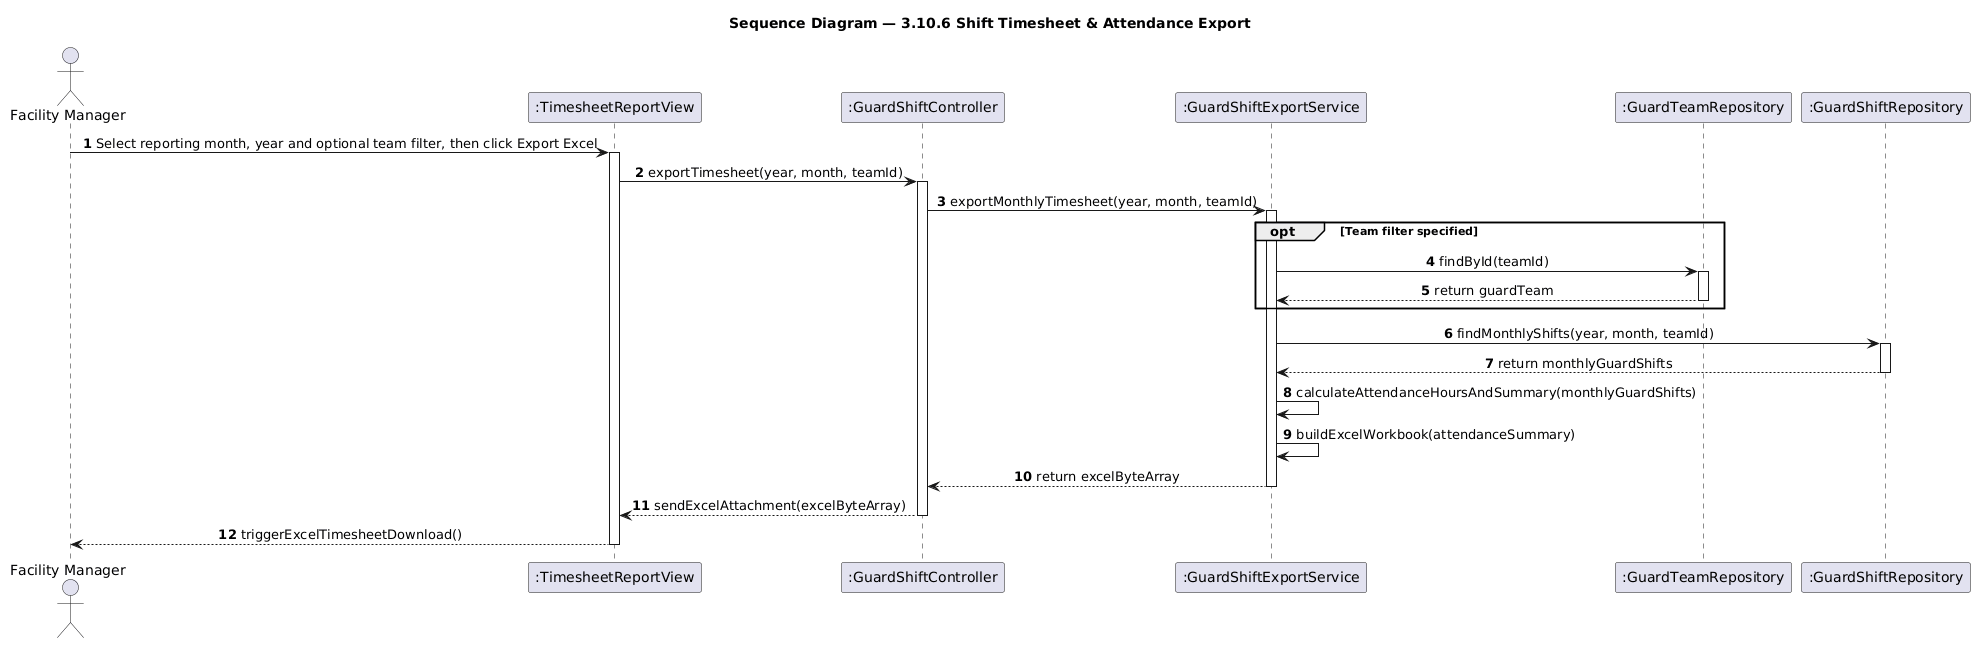

The diagram above was rendered by PlantUML. Its source (embedded in the PNG):
@startuml
skinparam shadowing false
skinparam sequenceMessageAlign center
autonumber

title Sequence Diagram — 3.10.6 Shift Timesheet & Attendance Export

actor "Facility Manager" as FM
participant ":TimesheetReportView" as View
participant ":GuardShiftController" as Controller
participant ":GuardShiftExportService" as ExportService
participant ":GuardTeamRepository" as TeamRepo
participant ":GuardShiftRepository" as ShiftRepo

FM -> View : Select reporting month, year and optional team filter, then click Export Excel
activate View
View -> Controller : exportTimesheet(year, month, teamId)
activate Controller
Controller -> ExportService : exportMonthlyTimesheet(year, month, teamId)
activate ExportService

opt Team filter specified
    ExportService -> TeamRepo : findById(teamId)
    activate TeamRepo
    TeamRepo --> ExportService : return guardTeam
    deactivate TeamRepo
end

ExportService -> ShiftRepo : findMonthlyShifts(year, month, teamId)
activate ShiftRepo
ShiftRepo --> ExportService : return monthlyGuardShifts
deactivate ShiftRepo

ExportService -> ExportService : calculateAttendanceHoursAndSummary(monthlyGuardShifts)
ExportService -> ExportService : buildExcelWorkbook(attendanceSummary)
ExportService --> Controller : return excelByteArray
deactivate ExportService

Controller --> View : sendExcelAttachment(excelByteArray)
deactivate Controller
View --> FM : triggerExcelTimesheetDownload()
deactivate View
@enduml